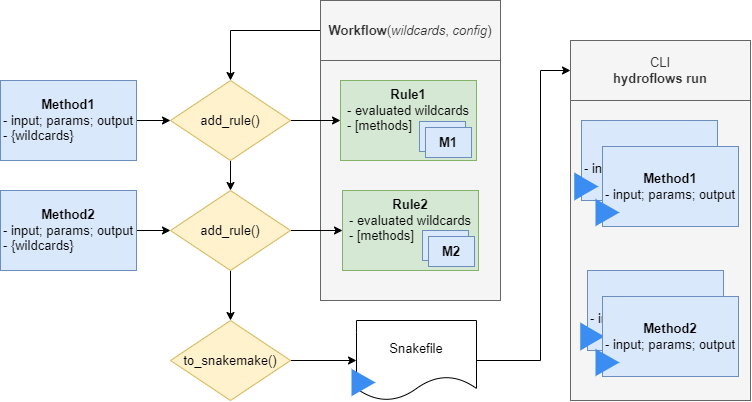

The diagram above was exported from draw.io. Its source (the exported page's mxGraphModel, read from the mxfile embedded in the PNG):
<mxGraphModel dx="3434" dy="1520" grid="1" gridSize="10" guides="1" tooltips="1" connect="1" arrows="1" fold="1" page="1" pageScale="1" pageWidth="827" pageHeight="1169" math="0" shadow="0">
  <root>
    <mxCell id="0" />
    <mxCell id="1" parent="0" />
    <mxCell id="2" value="" style="rounded=0;whiteSpace=wrap;html=1;fillColor=#f5f5f5;strokeColor=#666666;fontColor=#333333;fontSize=13;" vertex="1" parent="1">
      <mxGeometry x="490" y="950" width="180" height="300" as="geometry" />
    </mxCell>
    <mxCell id="3" value="" style="rounded=0;whiteSpace=wrap;html=1;fillColor=#f5f5f5;strokeColor=#666666;fontColor=#333333;fontSize=13;" vertex="1" parent="1">
      <mxGeometry x="240" y="910" width="180" height="240" as="geometry" />
    </mxCell>
    <mxCell id="4" value="" style="edgeStyle=orthogonalEdgeStyle;rounded=0;orthogonalLoop=1;jettySize=auto;html=1;fontSize=13;" edge="1" source="5" target="10" parent="1">
      <mxGeometry relative="1" as="geometry" />
    </mxCell>
    <mxCell id="5" value="&lt;b&gt;Workflow&lt;/b&gt;(&lt;i&gt;wildcards&lt;/i&gt;, &lt;i&gt;config&lt;/i&gt;)" style="rounded=0;whiteSpace=wrap;html=1;fillColor=#f5f5f5;strokeColor=#666666;fontColor=#333333;fontSize=13;" vertex="1" parent="1">
      <mxGeometry x="240" y="850" width="180" height="60" as="geometry" />
    </mxCell>
    <mxCell id="6" style="edgeStyle=orthogonalEdgeStyle;rounded=0;orthogonalLoop=1;jettySize=auto;html=1;fontSize=13;" edge="1" source="7" target="10" parent="1">
      <mxGeometry relative="1" as="geometry" />
    </mxCell>
    <mxCell id="7" value="&lt;b&gt;Method1&lt;/b&gt;&lt;div&gt;&lt;div style=&quot;text-align: left;&quot;&gt;- input; params; output&lt;/div&gt;&lt;div style=&quot;text-align: left;&quot;&gt;- {wildcards}&lt;br&gt;&lt;/div&gt;&lt;/div&gt;" style="rounded=0;whiteSpace=wrap;html=1;fillColor=#dae8fc;strokeColor=#6c8ebf;fontSize=13;" vertex="1" parent="1">
      <mxGeometry x="-80" y="930" width="136" height="80" as="geometry" />
    </mxCell>
    <mxCell id="8" value="" style="edgeStyle=orthogonalEdgeStyle;rounded=0;orthogonalLoop=1;jettySize=auto;html=1;fontSize=13;" edge="1" source="10" target="13" parent="1">
      <mxGeometry relative="1" as="geometry" />
    </mxCell>
    <mxCell id="9" value="" style="edgeStyle=orthogonalEdgeStyle;rounded=0;orthogonalLoop=1;jettySize=auto;html=1;fontSize=13;" edge="1" source="10" target="16" parent="1">
      <mxGeometry relative="1" as="geometry" />
    </mxCell>
    <mxCell id="10" value="add_rule()" style="rhombus;whiteSpace=wrap;html=1;rounded=0;fillColor=#fff2cc;strokeColor=#d6b656;fontSize=13;" vertex="1" parent="1">
      <mxGeometry x="90" y="930" width="120" height="80" as="geometry" />
    </mxCell>
    <mxCell id="11" style="edgeStyle=orthogonalEdgeStyle;rounded=0;orthogonalLoop=1;jettySize=auto;html=1;entryX=0;entryY=0.5;entryDx=0;entryDy=0;fontSize=13;" edge="1" source="13" target="17" parent="1">
      <mxGeometry relative="1" as="geometry" />
    </mxCell>
    <mxCell id="12" value="" style="edgeStyle=orthogonalEdgeStyle;rounded=0;orthogonalLoop=1;jettySize=auto;html=1;fontSize=13;" edge="1" source="13" target="23" parent="1">
      <mxGeometry relative="1" as="geometry" />
    </mxCell>
    <mxCell id="13" value="add_rule()" style="rhombus;whiteSpace=wrap;html=1;rounded=0;fillColor=#fff2cc;strokeColor=#d6b656;fontSize=13;" vertex="1" parent="1">
      <mxGeometry x="90" y="1040" width="120" height="80" as="geometry" />
    </mxCell>
    <mxCell id="14" value="" style="edgeStyle=orthogonalEdgeStyle;rounded=0;orthogonalLoop=1;jettySize=auto;html=1;fontSize=13;" edge="1" source="15" target="13" parent="1">
      <mxGeometry relative="1" as="geometry" />
    </mxCell>
    <mxCell id="15" value="&lt;b&gt;Method2&lt;/b&gt;&lt;div&gt;&lt;div style=&quot;text-align: left;&quot;&gt;- input; params; output&lt;/div&gt;&lt;div style=&quot;text-align: left;&quot;&gt;- {wildcards}&lt;br&gt;&lt;/div&gt;&lt;/div&gt;" style="rounded=0;whiteSpace=wrap;html=1;fillColor=#dae8fc;strokeColor=#6c8ebf;fontSize=13;" vertex="1" parent="1">
      <mxGeometry x="-80" y="1040" width="136" height="80" as="geometry" />
    </mxCell>
    <mxCell id="16" value="&lt;b&gt;Rule1&lt;/b&gt;&lt;div&gt;&lt;div&gt;- evaluated wildcards&lt;/div&gt;&lt;div style=&quot;text-align: left;&quot;&gt;- [methods]&lt;br&gt;&lt;/div&gt;&lt;/div&gt;" style="rounded=0;whiteSpace=wrap;html=1;fillColor=#d5e8d4;strokeColor=#82b366;labelPosition=center;verticalLabelPosition=middle;align=center;verticalAlign=top;fontSize=13;" vertex="1" parent="1">
      <mxGeometry x="260" y="930" width="136" height="80" as="geometry" />
    </mxCell>
    <mxCell id="17" value="&lt;b&gt;Rule2&lt;/b&gt;&lt;div&gt;&lt;div style=&quot;text-align: left;&quot;&gt;- evaluated wildcards&lt;/div&gt;&lt;div style=&quot;text-align: left;&quot;&gt;- [methods]&lt;br&gt;&lt;/div&gt;&lt;/div&gt;" style="rounded=0;whiteSpace=wrap;html=1;fillColor=#d5e8d4;strokeColor=#82b366;verticalAlign=top;align=center;fontSize=13;" vertex="1" parent="1">
      <mxGeometry x="262" y="1040" width="136" height="80" as="geometry" />
    </mxCell>
    <mxCell id="18" value="&lt;b&gt;M1&lt;/b&gt;" style="rounded=0;whiteSpace=wrap;html=1;fillColor=#dae8fc;strokeColor=#6c8ebf;fontSize=13;" vertex="1" parent="1">
      <mxGeometry x="339" y="971" width="46" height="30" as="geometry" />
    </mxCell>
    <mxCell id="19" value="&lt;b&gt;M1&lt;/b&gt;" style="rounded=0;whiteSpace=wrap;html=1;fillColor=#dae8fc;strokeColor=#6c8ebf;fontSize=13;" vertex="1" parent="1">
      <mxGeometry x="345" y="977" width="46" height="30" as="geometry" />
    </mxCell>
    <mxCell id="20" value="&lt;b&gt;M1&lt;/b&gt;" style="rounded=0;whiteSpace=wrap;html=1;fillColor=#dae8fc;strokeColor=#6c8ebf;fontSize=13;" vertex="1" parent="1">
      <mxGeometry x="342" y="1080" width="46" height="30" as="geometry" />
    </mxCell>
    <mxCell id="21" value="&lt;b&gt;M2&lt;/b&gt;" style="rounded=0;whiteSpace=wrap;html=1;fillColor=#dae8fc;strokeColor=#6c8ebf;fontSize=13;" vertex="1" parent="1">
      <mxGeometry x="348" y="1086" width="46" height="30" as="geometry" />
    </mxCell>
    <mxCell id="22" value="" style="edgeStyle=orthogonalEdgeStyle;rounded=0;orthogonalLoop=1;jettySize=auto;html=1;fontSize=13;" edge="1" source="23" target="25" parent="1">
      <mxGeometry relative="1" as="geometry" />
    </mxCell>
    <mxCell id="23" value="to_snakemake()" style="rhombus;whiteSpace=wrap;html=1;rounded=0;fillColor=#fff2cc;strokeColor=#d6b656;fontSize=13;" vertex="1" parent="1">
      <mxGeometry x="90" y="1170" width="120" height="80" as="geometry" />
    </mxCell>
    <mxCell id="24" style="edgeStyle=orthogonalEdgeStyle;rounded=0;orthogonalLoop=1;jettySize=auto;html=1;entryX=0;entryY=0.5;entryDx=0;entryDy=0;fontSize=13;" edge="1" source="25" target="38" parent="1">
      <mxGeometry relative="1" as="geometry">
        <Array as="points">
          <mxPoint x="460" y="1210" />
          <mxPoint x="460" y="920" />
        </Array>
      </mxGeometry>
    </mxCell>
    <mxCell id="25" value="Snakefile" style="shape=document;whiteSpace=wrap;html=1;boundedLbl=1;rounded=0;fontSize=13;" vertex="1" parent="1">
      <mxGeometry x="276" y="1170" width="120" height="80" as="geometry" />
    </mxCell>
    <mxCell id="26" value="&lt;b&gt;Method1&lt;/b&gt;&lt;div&gt;&lt;div style=&quot;text-align: left;&quot;&gt;- input; params; output&lt;/div&gt;&lt;/div&gt;" style="rounded=0;whiteSpace=wrap;html=1;fillColor=#dae8fc;strokeColor=#6c8ebf;fontSize=13;" vertex="1" parent="1">
      <mxGeometry x="501" y="970" width="136" height="80" as="geometry" />
    </mxCell>
    <mxCell id="27" value="" style="html=1;verticalLabelPosition=bottom;align=center;labelBackgroundColor=#ffffff;verticalAlign=top;strokeWidth=2;strokeColor=light-dark(#3b8df1, #5c79a3);shadow=0;dashed=0;shape=mxgraph.ios7.icons.play;fillColor=light-dark(#3b8df1, #1d293b);fontSize=13;" vertex="1" parent="1">
      <mxGeometry x="495" y="1024" width="21" height="24" as="geometry" />
    </mxCell>
    <mxCell id="28" value="&lt;b&gt;Method1&lt;/b&gt;&lt;div&gt;&lt;div style=&quot;text-align: left;&quot;&gt;- input; params; output&lt;/div&gt;&lt;/div&gt;" style="rounded=0;whiteSpace=wrap;html=1;fillColor=#dae8fc;strokeColor=#6c8ebf;fontSize=13;" vertex="1" parent="1">
      <mxGeometry x="501" y="970" width="136" height="80" as="geometry" />
    </mxCell>
    <mxCell id="29" value="" style="html=1;verticalLabelPosition=bottom;align=center;labelBackgroundColor=#ffffff;verticalAlign=top;strokeWidth=2;strokeColor=light-dark(#3b8df1, #5c79a3);shadow=0;dashed=0;shape=mxgraph.ios7.icons.play;fillColor=light-dark(#3b8df1, #1d293b);fontSize=13;" vertex="1" parent="1">
      <mxGeometry x="495" y="1024" width="21" height="24" as="geometry" />
    </mxCell>
    <mxCell id="30" value="&lt;b&gt;Method1&lt;/b&gt;&lt;div&gt;&lt;div style=&quot;text-align: left;&quot;&gt;- input; params; output&lt;/div&gt;&lt;/div&gt;" style="rounded=0;whiteSpace=wrap;html=1;fillColor=#dae8fc;strokeColor=#6c8ebf;fontSize=13;" vertex="1" parent="1">
      <mxGeometry x="522" y="996" width="136" height="80" as="geometry" />
    </mxCell>
    <mxCell id="31" value="" style="html=1;verticalLabelPosition=bottom;align=center;labelBackgroundColor=#ffffff;verticalAlign=top;strokeWidth=2;strokeColor=light-dark(#3b8df1, #5c79a3);shadow=0;dashed=0;shape=mxgraph.ios7.icons.play;fillColor=light-dark(#3b8df1, #1d293b);fontSize=13;" vertex="1" parent="1">
      <mxGeometry x="516" y="1050" width="21" height="24" as="geometry" />
    </mxCell>
    <mxCell id="32" value="&lt;b&gt;Method1&lt;/b&gt;&lt;div&gt;&lt;div style=&quot;text-align: left;&quot;&gt;- input; params; output&lt;/div&gt;&lt;/div&gt;" style="rounded=0;whiteSpace=wrap;html=1;fillColor=#dae8fc;strokeColor=#6c8ebf;fontSize=13;" vertex="1" parent="1">
      <mxGeometry x="507" y="1120" width="136" height="80" as="geometry" />
    </mxCell>
    <mxCell id="33" value="" style="html=1;verticalLabelPosition=bottom;align=center;labelBackgroundColor=#ffffff;verticalAlign=top;strokeWidth=2;strokeColor=light-dark(#3b8df1, #5c79a3);shadow=0;dashed=0;shape=mxgraph.ios7.icons.play;fillColor=light-dark(#3b8df1, #1d293b);fontSize=13;" vertex="1" parent="1">
      <mxGeometry x="501" y="1174" width="21" height="24" as="geometry" />
    </mxCell>
    <mxCell id="34" value="&lt;b&gt;Method1&lt;/b&gt;&lt;div&gt;&lt;div style=&quot;text-align: left;&quot;&gt;- input; params; output&lt;/div&gt;&lt;/div&gt;" style="rounded=0;whiteSpace=wrap;html=1;fillColor=#dae8fc;strokeColor=#6c8ebf;fontSize=13;" vertex="1" parent="1">
      <mxGeometry x="507" y="1120" width="136" height="80" as="geometry" />
    </mxCell>
    <mxCell id="35" value="" style="html=1;verticalLabelPosition=bottom;align=center;labelBackgroundColor=#ffffff;verticalAlign=top;strokeWidth=2;strokeColor=light-dark(#3b8df1, #5c79a3);shadow=0;dashed=0;shape=mxgraph.ios7.icons.play;fillColor=light-dark(#3b8df1, #1d293b);fontSize=13;" vertex="1" parent="1">
      <mxGeometry x="501" y="1174" width="21" height="24" as="geometry" />
    </mxCell>
    <mxCell id="36" value="&lt;b&gt;Method2&lt;/b&gt;&lt;div&gt;&lt;div style=&quot;text-align: left;&quot;&gt;- input; params; output&lt;/div&gt;&lt;/div&gt;" style="rounded=0;whiteSpace=wrap;html=1;fillColor=#dae8fc;strokeColor=#6c8ebf;fontSize=13;" vertex="1" parent="1">
      <mxGeometry x="522" y="1146" width="136" height="80" as="geometry" />
    </mxCell>
    <mxCell id="37" value="" style="html=1;verticalLabelPosition=bottom;align=center;labelBackgroundColor=#ffffff;verticalAlign=top;strokeWidth=2;strokeColor=light-dark(#3b8df1, #5c79a3);shadow=0;dashed=0;shape=mxgraph.ios7.icons.play;fillColor=light-dark(#3b8df1, #1d293b);fontSize=13;" vertex="1" parent="1">
      <mxGeometry x="516" y="1200" width="21" height="24" as="geometry" />
    </mxCell>
    <mxCell id="38" value="CLI&lt;div&gt;&lt;b&gt;hydroflows run&lt;/b&gt;&lt;/div&gt;" style="rounded=0;whiteSpace=wrap;html=1;fillColor=#f5f5f5;strokeColor=#666666;fontColor=#333333;fontSize=13;" vertex="1" parent="1">
      <mxGeometry x="490" y="890" width="180" height="60" as="geometry" />
    </mxCell>
    <mxCell id="39" value="" style="html=1;verticalLabelPosition=bottom;align=center;labelBackgroundColor=#ffffff;verticalAlign=top;strokeWidth=2;strokeColor=light-dark(#3b8df1, #5c79a3);shadow=0;dashed=0;shape=mxgraph.ios7.icons.play;fillColor=light-dark(#3b8df1, #1d293b);fontSize=13;" vertex="1" parent="1">
      <mxGeometry x="272" y="1220" width="21" height="24" as="geometry" />
    </mxCell>
  </root>
</mxGraphModel>